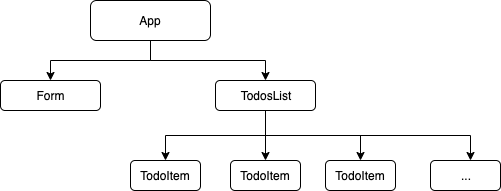

The diagram above was exported from draw.io. Its source (the exported page's mxGraphModel, read from the mxfile embedded in the PNG):
<mxGraphModel dx="1412" dy="757" grid="1" gridSize="10" guides="1" tooltips="1" connect="1" arrows="1" fold="1" page="1" pageScale="1" pageWidth="850" pageHeight="1100" math="0" shadow="0">
  <root>
    <mxCell id="0" />
    <mxCell id="1" parent="0" />
    <mxCell id="2" style="edgeStyle=orthogonalEdgeStyle;rounded=0;orthogonalLoop=1;jettySize=auto;html=1;exitX=0.5;exitY=1;exitDx=0;exitDy=0;entryX=0.5;entryY=0;entryDx=0;entryDy=0;" edge="1" source="4" target="5" parent="1">
      <mxGeometry relative="1" as="geometry" />
    </mxCell>
    <mxCell id="3" style="edgeStyle=orthogonalEdgeStyle;rounded=0;orthogonalLoop=1;jettySize=auto;html=1;exitX=0.5;exitY=1;exitDx=0;exitDy=0;entryX=0.5;entryY=0;entryDx=0;entryDy=0;" edge="1" source="4" target="10" parent="1">
      <mxGeometry relative="1" as="geometry" />
    </mxCell>
    <mxCell id="4" value="App" style="rounded=1;whiteSpace=wrap;html=1;" vertex="1" parent="1">
      <mxGeometry x="380" y="130" width="120" height="40" as="geometry" />
    </mxCell>
    <mxCell id="5" value="Form" style="rounded=1;whiteSpace=wrap;html=1;" vertex="1" parent="1">
      <mxGeometry x="290" y="210" width="100" height="30" as="geometry" />
    </mxCell>
    <mxCell id="6" style="edgeStyle=orthogonalEdgeStyle;rounded=0;orthogonalLoop=1;jettySize=auto;html=1;exitX=0.5;exitY=1;exitDx=0;exitDy=0;entryX=0.5;entryY=0;entryDx=0;entryDy=0;" edge="1" source="10" target="11" parent="1">
      <mxGeometry relative="1" as="geometry" />
    </mxCell>
    <mxCell id="7" style="edgeStyle=orthogonalEdgeStyle;rounded=0;orthogonalLoop=1;jettySize=auto;html=1;exitX=0.5;exitY=1;exitDx=0;exitDy=0;" edge="1" source="10" target="12" parent="1">
      <mxGeometry relative="1" as="geometry" />
    </mxCell>
    <mxCell id="8" style="edgeStyle=orthogonalEdgeStyle;rounded=0;orthogonalLoop=1;jettySize=auto;html=1;exitX=0.5;exitY=1;exitDx=0;exitDy=0;" edge="1" source="10" target="14" parent="1">
      <mxGeometry relative="1" as="geometry" />
    </mxCell>
    <mxCell id="9" style="edgeStyle=orthogonalEdgeStyle;rounded=0;orthogonalLoop=1;jettySize=auto;html=1;exitX=0.5;exitY=1;exitDx=0;exitDy=0;entryX=0.5;entryY=0;entryDx=0;entryDy=0;" edge="1" source="10" parent="1">
      <mxGeometry relative="1" as="geometry">
        <mxPoint x="760" y="290" as="targetPoint" />
      </mxGeometry>
    </mxCell>
    <mxCell id="10" value="TodosList" style="rounded=1;whiteSpace=wrap;html=1;" vertex="1" parent="1">
      <mxGeometry x="505" y="210" width="100" height="30" as="geometry" />
    </mxCell>
    <mxCell id="11" value="TodoItem" style="rounded=1;whiteSpace=wrap;html=1;" vertex="1" parent="1">
      <mxGeometry x="420" y="290" width="70" height="30" as="geometry" />
    </mxCell>
    <mxCell id="12" value="TodoItem" style="rounded=1;whiteSpace=wrap;html=1;" vertex="1" parent="1">
      <mxGeometry x="520" y="290" width="70" height="30" as="geometry" />
    </mxCell>
    <mxCell id="13" value="..." style="rounded=1;whiteSpace=wrap;html=1;" vertex="1" parent="1">
      <mxGeometry x="720" y="290" width="70" height="30" as="geometry" />
    </mxCell>
    <mxCell id="14" value="TodoItem" style="rounded=1;whiteSpace=wrap;html=1;" vertex="1" parent="1">
      <mxGeometry x="615" y="290" width="70" height="30" as="geometry" />
    </mxCell>
  </root>
</mxGraphModel>